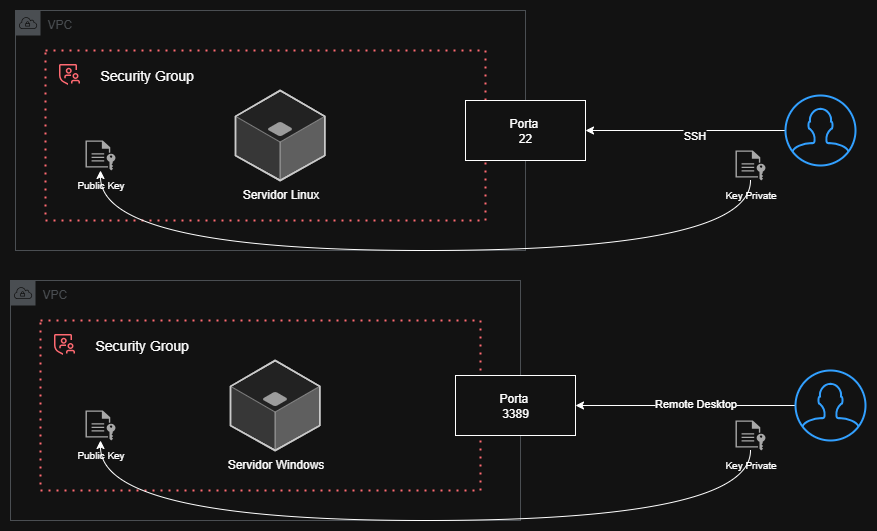

The diagram above was exported from draw.io. Its source (the exported page's mxGraphModel, read from the mxfile embedded in the PNG):
<mxGraphModel dx="1098" dy="576" grid="1" gridSize="10" guides="1" tooltips="1" connect="1" arrows="1" fold="1" page="1" pageScale="1" pageWidth="1169" pageHeight="827" math="0" shadow="0">
  <root>
    <mxCell id="0" />
    <mxCell id="1" parent="0" />
    <mxCell id="9EsgIU6cCuDvrtcU4VbI-1" value="VPC" style="sketch=0;outlineConnect=0;gradientColor=none;html=1;whiteSpace=wrap;fontSize=12;fontStyle=0;shape=mxgraph.aws4.group;grIcon=mxgraph.aws4.group_vpc;strokeColor=#B6BABF;fillColor=none;verticalAlign=top;align=left;spacingLeft=30;fontColor=#B6BABF;dashed=0;" parent="1" vertex="1">
      <mxGeometry x="110" y="90" width="510" height="240" as="geometry" />
    </mxCell>
    <mxCell id="9EsgIU6cCuDvrtcU4VbI-2" value="" style="container=1;collapsible=0;expand=0;recursiveResize=0;html=1;whiteSpace=wrap;strokeColor=#FA4D56;fillColor=none;dashed=1;dashPattern=1 3;strokeWidth=2" parent="1" vertex="1">
      <mxGeometry x="140" y="130" width="440" height="170" as="geometry" />
    </mxCell>
    <mxCell id="9EsgIU6cCuDvrtcU4VbI-3" value="Security Group" style="shape=rect;fillColor=none;aspect=fixed;resizable=0;labelPosition=right;verticalLabelPosition=middle;align=left;verticalAlign=middle;strokeColor=none;part=1;spacingLeft=5;fontSize=14;" parent="9EsgIU6cCuDvrtcU4VbI-2" vertex="1">
      <mxGeometry width="48" height="48" relative="1" as="geometry" />
    </mxCell>
    <mxCell id="9EsgIU6cCuDvrtcU4VbI-4" value="" style="fillColor=#FA4D56;shape=mxgraph.ibm_cloud.group--security;strokeColor=none;dashed=0;outlineConnect=0;html=1;labelPosition=center;verticalLabelPosition=bottom;verticalAlign=top;part=1;movable=0;resizable=0;rotatable=0;" parent="9EsgIU6cCuDvrtcU4VbI-3" vertex="1">
      <mxGeometry width="24" height="24" relative="1" as="geometry">
        <mxPoint x="12" y="12" as="offset" />
      </mxGeometry>
    </mxCell>
    <mxCell id="9EsgIU6cCuDvrtcU4VbI-5" value="Servidor Linux" style="verticalLabelPosition=bottom;html=1;verticalAlign=top;strokeWidth=1;align=center;outlineConnect=0;dashed=0;outlineConnect=0;shape=mxgraph.aws3d.application_server;fillColor=#ECECEC;strokeColor=#5E5E5E;aspect=fixed;strokeColor2=#292929;" parent="9EsgIU6cCuDvrtcU4VbI-2" vertex="1">
      <mxGeometry x="190" y="40" width="89.27" height="90" as="geometry" />
    </mxCell>
    <mxCell id="9EsgIU6cCuDvrtcU4VbI-29" value="&lt;font style=&quot;font-size: 10px;&quot;&gt;Public Key&lt;/font&gt;" style="sketch=0;pointerEvents=1;shadow=0;dashed=0;html=1;strokeColor=none;fillColor=#505050;labelPosition=center;verticalLabelPosition=bottom;verticalAlign=top;outlineConnect=0;align=center;shape=mxgraph.office.concepts.file_key;" parent="9EsgIU6cCuDvrtcU4VbI-2" vertex="1">
      <mxGeometry x="40" y="90" width="30" height="30" as="geometry" />
    </mxCell>
    <mxCell id="9EsgIU6cCuDvrtcU4VbI-11" value="VPC" style="sketch=0;outlineConnect=0;gradientColor=none;html=1;whiteSpace=wrap;fontSize=12;fontStyle=0;shape=mxgraph.aws4.group;grIcon=mxgraph.aws4.group_vpc;strokeColor=#B6BABF;fillColor=none;verticalAlign=top;align=left;spacingLeft=30;fontColor=#B6BABF;dashed=0;" parent="1" vertex="1">
      <mxGeometry x="105" y="360" width="510" height="240" as="geometry" />
    </mxCell>
    <mxCell id="9EsgIU6cCuDvrtcU4VbI-12" value="" style="container=1;collapsible=0;expand=0;recursiveResize=0;html=1;whiteSpace=wrap;strokeColor=#FA4D56;fillColor=none;dashed=1;dashPattern=1 3;strokeWidth=2" parent="1" vertex="1">
      <mxGeometry x="135" y="400" width="440" height="170" as="geometry" />
    </mxCell>
    <mxCell id="9EsgIU6cCuDvrtcU4VbI-13" value="Security Group" style="shape=rect;fillColor=none;aspect=fixed;resizable=0;labelPosition=right;verticalLabelPosition=middle;align=left;verticalAlign=middle;strokeColor=none;part=1;spacingLeft=5;fontSize=14;" parent="9EsgIU6cCuDvrtcU4VbI-12" vertex="1">
      <mxGeometry width="48" height="48" relative="1" as="geometry" />
    </mxCell>
    <mxCell id="9EsgIU6cCuDvrtcU4VbI-14" value="" style="fillColor=#FA4D56;shape=mxgraph.ibm_cloud.group--security;strokeColor=none;dashed=0;outlineConnect=0;html=1;labelPosition=center;verticalLabelPosition=bottom;verticalAlign=top;part=1;movable=0;resizable=0;rotatable=0;" parent="9EsgIU6cCuDvrtcU4VbI-13" vertex="1">
      <mxGeometry width="24" height="24" relative="1" as="geometry">
        <mxPoint x="12" y="12" as="offset" />
      </mxGeometry>
    </mxCell>
    <mxCell id="9EsgIU6cCuDvrtcU4VbI-15" value="Servidor Windows" style="verticalLabelPosition=bottom;html=1;verticalAlign=top;strokeWidth=1;align=center;outlineConnect=0;dashed=0;outlineConnect=0;shape=mxgraph.aws3d.application_server;fillColor=#ECECEC;strokeColor=#5E5E5E;aspect=fixed;strokeColor2=#292929;" parent="9EsgIU6cCuDvrtcU4VbI-12" vertex="1">
      <mxGeometry x="190" y="40" width="89.27" height="90" as="geometry" />
    </mxCell>
    <mxCell id="9EsgIU6cCuDvrtcU4VbI-16" value="Porta&amp;nbsp;&lt;div&gt;22&lt;/div&gt;" style="rounded=0;whiteSpace=wrap;html=1;" parent="1" vertex="1">
      <mxGeometry x="560" y="180" width="120" height="60" as="geometry" />
    </mxCell>
    <mxCell id="9EsgIU6cCuDvrtcU4VbI-17" value="Porta&amp;nbsp;&lt;div&gt;3389&lt;/div&gt;" style="rounded=0;whiteSpace=wrap;html=1;" parent="1" vertex="1">
      <mxGeometry x="550" y="455" width="120" height="60" as="geometry" />
    </mxCell>
    <mxCell id="9EsgIU6cCuDvrtcU4VbI-20" style="edgeStyle=orthogonalEdgeStyle;rounded=0;orthogonalLoop=1;jettySize=auto;html=1;" parent="1" source="9EsgIU6cCuDvrtcU4VbI-18" target="9EsgIU6cCuDvrtcU4VbI-16" edge="1">
      <mxGeometry relative="1" as="geometry" />
    </mxCell>
    <mxCell id="9EsgIU6cCuDvrtcU4VbI-22" value="SSH" style="edgeLabel;html=1;align=center;verticalAlign=middle;resizable=0;points=[];" parent="9EsgIU6cCuDvrtcU4VbI-20" vertex="1" connectable="0">
      <mxGeometry x="-0.08" y="4" relative="1" as="geometry">
        <mxPoint as="offset" />
      </mxGeometry>
    </mxCell>
    <mxCell id="9EsgIU6cCuDvrtcU4VbI-18" value="" style="html=1;verticalLabelPosition=bottom;align=center;labelBackgroundColor=#ffffff;verticalAlign=top;strokeWidth=2;strokeColor=#0080F0;shadow=0;dashed=0;shape=mxgraph.ios7.icons.user;" parent="1" vertex="1">
      <mxGeometry x="880" y="175" width="70" height="70" as="geometry" />
    </mxCell>
    <mxCell id="9EsgIU6cCuDvrtcU4VbI-21" style="edgeStyle=orthogonalEdgeStyle;rounded=0;orthogonalLoop=1;jettySize=auto;html=1;" parent="1" source="9EsgIU6cCuDvrtcU4VbI-19" target="9EsgIU6cCuDvrtcU4VbI-17" edge="1">
      <mxGeometry relative="1" as="geometry" />
    </mxCell>
    <mxCell id="9EsgIU6cCuDvrtcU4VbI-23" value="Remote Desktop" style="edgeLabel;html=1;align=center;verticalAlign=middle;resizable=0;points=[];" parent="9EsgIU6cCuDvrtcU4VbI-21" vertex="1" connectable="0">
      <mxGeometry x="-0.0818" y="-3" relative="1" as="geometry">
        <mxPoint as="offset" />
      </mxGeometry>
    </mxCell>
    <mxCell id="9EsgIU6cCuDvrtcU4VbI-19" value="" style="html=1;verticalLabelPosition=bottom;align=center;labelBackgroundColor=#ffffff;verticalAlign=top;strokeWidth=2;strokeColor=#0080F0;shadow=0;dashed=0;shape=mxgraph.ios7.icons.user;" parent="1" vertex="1">
      <mxGeometry x="890" y="450" width="70" height="70" as="geometry" />
    </mxCell>
    <mxCell id="9EsgIU6cCuDvrtcU4VbI-31" style="edgeStyle=orthogonalEdgeStyle;rounded=0;orthogonalLoop=1;jettySize=auto;html=1;curved=1;" parent="1" source="9EsgIU6cCuDvrtcU4VbI-28" target="9EsgIU6cCuDvrtcU4VbI-29" edge="1">
      <mxGeometry relative="1" as="geometry">
        <Array as="points">
          <mxPoint x="845" y="330" />
          <mxPoint x="195" y="330" />
        </Array>
      </mxGeometry>
    </mxCell>
    <mxCell id="9EsgIU6cCuDvrtcU4VbI-28" value="&lt;font style=&quot;font-size: 10px;&quot;&gt;Key Private&lt;/font&gt;" style="sketch=0;pointerEvents=1;shadow=0;dashed=0;html=1;strokeColor=none;fillColor=#505050;labelPosition=center;verticalLabelPosition=bottom;verticalAlign=top;outlineConnect=0;align=center;shape=mxgraph.office.concepts.file_key;" parent="1" vertex="1">
      <mxGeometry x="830" y="230" width="30" height="30" as="geometry" />
    </mxCell>
    <mxCell id="9EsgIU6cCuDvrtcU4VbI-32" value="&lt;font style=&quot;font-size: 10px;&quot;&gt;Public Key&lt;/font&gt;" style="sketch=0;pointerEvents=1;shadow=0;dashed=0;html=1;strokeColor=none;fillColor=#505050;labelPosition=center;verticalLabelPosition=bottom;verticalAlign=top;outlineConnect=0;align=center;shape=mxgraph.office.concepts.file_key;" parent="1" vertex="1">
      <mxGeometry x="180" y="490" width="30" height="30" as="geometry" />
    </mxCell>
    <mxCell id="9EsgIU6cCuDvrtcU4VbI-33" style="edgeStyle=orthogonalEdgeStyle;rounded=0;orthogonalLoop=1;jettySize=auto;html=1;curved=1;" parent="1" source="9EsgIU6cCuDvrtcU4VbI-34" target="9EsgIU6cCuDvrtcU4VbI-32" edge="1">
      <mxGeometry relative="1" as="geometry">
        <Array as="points">
          <mxPoint x="845" y="600" />
          <mxPoint x="195" y="600" />
        </Array>
      </mxGeometry>
    </mxCell>
    <mxCell id="9EsgIU6cCuDvrtcU4VbI-34" value="&lt;font style=&quot;font-size: 10px;&quot;&gt;Key Private&lt;/font&gt;" style="sketch=0;pointerEvents=1;shadow=0;dashed=0;html=1;strokeColor=none;fillColor=#505050;labelPosition=center;verticalLabelPosition=bottom;verticalAlign=top;outlineConnect=0;align=center;shape=mxgraph.office.concepts.file_key;" parent="1" vertex="1">
      <mxGeometry x="830" y="500" width="30" height="30" as="geometry" />
    </mxCell>
  </root>
</mxGraphModel>